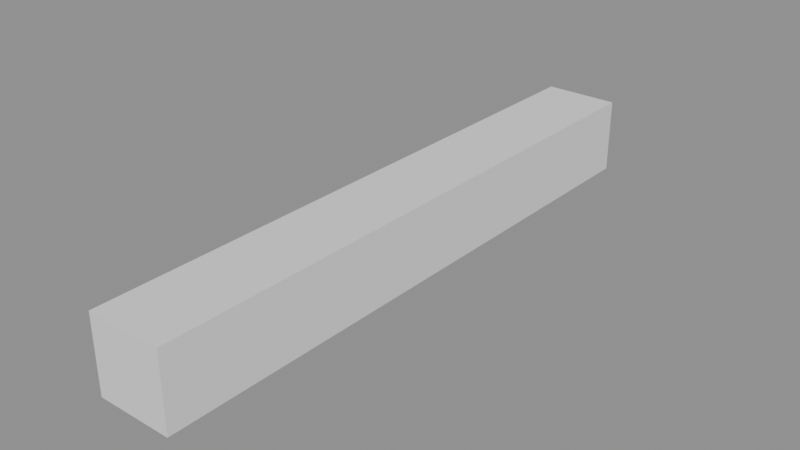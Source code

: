 # Source: Kit_Pillar.blend  (saved by Blender 5.2.44; exported with 4.5.12 LTS)
import bpy
from mathutils import Matrix  # noqa: F401  (used for matrix-valued properties, if any)

bpy.ops.wm.read_factory_settings(use_empty=True)
scene = bpy.context.scene
scene.name = 'Scene'

# ---- meshes
me_kit_pillar = bpy.data.meshes.new('Kit_Pillar')
me_kit_pillar.from_pydata([(-0.25, 0.0, -0.25), (-0.25, 0.0, 0.25), (-0.25, 4.0, -0.25), (-0.25, 4.0, 0.25), (0.25, 0.0, -0.25), (0.25, 0.0, 0.25), (0.25, 4.0, -0.25), (0.25, 4.0, 0.25)], [], [(0, 1, 3, 2), (2, 3, 7, 6), (6, 7, 5, 4), (4, 5, 1, 0), (2, 6, 4, 0), (7, 3, 1, 5)])
_uv = me_kit_pillar.uv_layers.new(name='UVMap')
_uv.uv.foreach_set('vector', [-0.25, 0.0, 0.25, 0.0, 0.25, 4.0, -0.25, 4.0, -0.25, -0.25, -0.25, 0.25, 0.25, 0.25, 0.25, -0.25, -0.25, 4.0, 0.25, 4.0, 0.25, 0.0, -0.25, 0.0, 0.25, -0.25, 0.25, 0.25, -0.25, 0.25, -0.25, -0.25, -0.25, 4.0, 0.25, 4.0, 0.25, 0.0, -0.25, 0.0, 0.25, 4.0, -0.25, 4.0, -0.25, 0.0, 0.25, 0.0])
me_kit_pillar.update()

# ---- objects
ob_kit_pillar = bpy.data.objects.new('Kit_Pillar', me_kit_pillar)

# ---- transforms, parenting, visibility, modifiers, constraints
ob_kit_pillar.location = (0.0, 0.0, 0.0)

# ---- collection membership
scene.collection.objects.link(ob_kit_pillar)

# ---- scene / render settings (as saved in the file)
scene.frame_start = 1; scene.frame_end = 250; scene.frame_set(1)
scene.render.engine = 'BLENDER_EEVEE_NEXT'
scene.render.bake_bias = 0.0
scene.render.bake_samples = 0
scene.render.compositor_device = 'GPU'
scene.eevee.use_volume_custom_range = False
scene.eevee.fast_gi_thickness_near = 0.1
scene.eevee.fast_gi_thickness_far = 0.0
scene.eevee.ray_tracing_options.screen_trace_thickness = 0.1
bpy.context.view_layer.update()

# ---- added for rendering (the .blend has no active camera and no usable light): camera, sun + grey world if the file has none
cam_auto = bpy.data.cameras.new('AutoCamera')
cam_auto.lens = 50.0
cam_auto.sensor_width = 36.0
cam_auto.clip_end = 1000.0
ob_auto_camera = bpy.data.objects.new('AutoCamera', cam_auto)
scene.collection.objects.link(ob_auto_camera)
ob_auto_camera.location = (3.75828, -2.50994, 3.00662)
ob_auto_camera.rotation_euler = (1.09748, -7.21219e-08, 0.694738)
scene.camera = ob_auto_camera
light_auto_sun = bpy.data.lights.new('AutoSun', 'SUN')
light_auto_sun.energy = 3.0
light_auto_sun.angle = 0.0523599
ob_auto_sun = bpy.data.objects.new('AutoSun', light_auto_sun)
scene.collection.objects.link(ob_auto_sun)
ob_auto_sun.rotation_euler = (0.872665, 0.174533, 0.523599)
if scene.world is None:
    world_auto = bpy.data.worlds.new('AutoWorld')
    world_auto.color = (0.3, 0.3, 0.3)
    scene.world = world_auto
bpy.context.view_layer.update()
